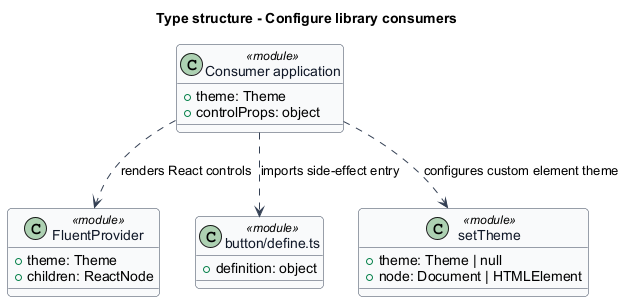

The diagram above was rendered by PlantUML. Its source (embedded in the PNG):
@startuml
skinparam backgroundColor #FFFFFF
skinparam shadowing false
skinparam roundcorner 8
skinparam defaultFontName Arial
skinparam ArrowColor #344054
skinparam class {
 BorderColor #344054
 FontColor #101828
 BackgroundColor #F9FAFB
}
title Type structure - Configure library consumers
class "Consumer application" as host <<module>> {
 +theme: Theme
 +controlProps: object
}
class "FluentProvider" as provider <<module>> {
 +theme: Theme
 +children: ReactNode
}
class "button/define.ts" as registration <<module>> {
 +definition: object
}
class "setTheme" as theme <<module>> {
 +theme: Theme | null
 +node: Document | HTMLElement
}
host ..> provider : renders React controls
host ..> registration : imports side-effect entry
host ..> theme : configures custom element theme
@enduml